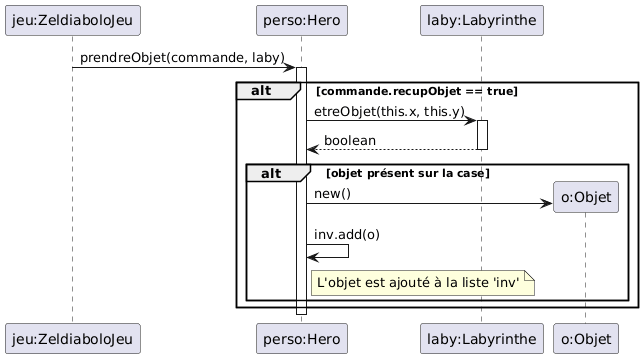

The diagram above was rendered by PlantUML. Its source (embedded in the PNG):
@startuml
participant "jeu:ZeldiaboloJeu" as J
participant "perso:Hero" as H
participant "laby:Labyrinthe" as L

J -> H : prendreObjet(commande, laby)
activate H

alt commande.recupObjet == true
    H -> L : etreObjet(this.x, this.y)
    activate L
    L --> H : boolean
    deactivate L
    
    alt objet présent sur la case
        create "o:Objet" as O
        H -> O : new()
        H -> H : inv.add(o)
        note right H : L'objet est ajouté à la liste 'inv'
    end
end

deactivate H
@enduml